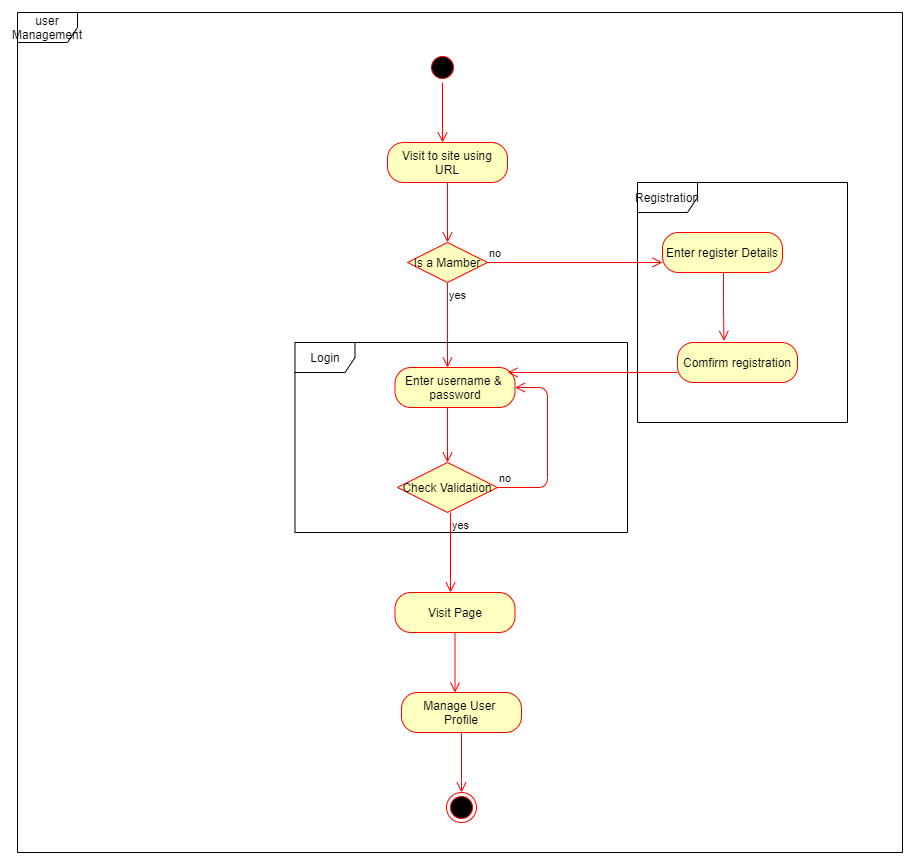

The diagram above was exported from draw.io. Its source (the exported page's mxGraphModel, read from the mxfile embedded in the PNG):
<mxGraphModel dx="1038" dy="491" grid="1" gridSize="10" guides="1" tooltips="1" connect="1" arrows="1" fold="1" page="1" pageScale="1" pageWidth="850" pageHeight="1100" math="0" shadow="0">
  <root>
    <mxCell id="0" />
    <mxCell id="1" parent="0" />
    <mxCell id="K2I4-1DPZbspbmwVRZqg-1" value="user&lt;br&gt;Management" style="shape=umlFrame;whiteSpace=wrap;html=1;" vertex="1" parent="1">
      <mxGeometry x="350" y="170" width="885" height="840" as="geometry" />
    </mxCell>
    <mxCell id="K2I4-1DPZbspbmwVRZqg-2" value="" style="ellipse;html=1;shape=startState;fillColor=#000000;strokeColor=#ff0000;" vertex="1" parent="1">
      <mxGeometry x="760" y="210" width="30" height="30" as="geometry" />
    </mxCell>
    <mxCell id="K2I4-1DPZbspbmwVRZqg-3" value="" style="edgeStyle=orthogonalEdgeStyle;html=1;verticalAlign=bottom;endArrow=open;endSize=8;strokeColor=#ff0000;" edge="1" source="K2I4-1DPZbspbmwVRZqg-2" parent="1">
      <mxGeometry relative="1" as="geometry">
        <mxPoint x="775" y="300" as="targetPoint" />
      </mxGeometry>
    </mxCell>
    <mxCell id="K2I4-1DPZbspbmwVRZqg-4" value="Visit to site using&lt;br&gt;URL" style="rounded=1;whiteSpace=wrap;html=1;arcSize=40;fontColor=#000000;fillColor=#ffffc0;strokeColor=#ff0000;" vertex="1" parent="1">
      <mxGeometry x="720" y="300" width="120" height="40" as="geometry" />
    </mxCell>
    <mxCell id="K2I4-1DPZbspbmwVRZqg-5" value="" style="edgeStyle=orthogonalEdgeStyle;html=1;verticalAlign=bottom;endArrow=open;endSize=8;strokeColor=#ff0000;" edge="1" source="K2I4-1DPZbspbmwVRZqg-4" parent="1">
      <mxGeometry relative="1" as="geometry">
        <mxPoint x="780" y="400" as="targetPoint" />
      </mxGeometry>
    </mxCell>
    <mxCell id="K2I4-1DPZbspbmwVRZqg-6" value="Is a Mamber" style="rhombus;whiteSpace=wrap;html=1;fillColor=#ffffc0;strokeColor=#ff0000;" vertex="1" parent="1">
      <mxGeometry x="740" y="400" width="80" height="40" as="geometry" />
    </mxCell>
    <mxCell id="K2I4-1DPZbspbmwVRZqg-7" value="no" style="edgeStyle=orthogonalEdgeStyle;html=1;align=left;verticalAlign=bottom;endArrow=open;endSize=8;strokeColor=#ff0000;entryX=0;entryY=0.75;entryDx=0;entryDy=0;" edge="1" source="K2I4-1DPZbspbmwVRZqg-6" parent="1" target="K2I4-1DPZbspbmwVRZqg-20">
      <mxGeometry x="-1" relative="1" as="geometry">
        <mxPoint x="920" y="420" as="targetPoint" />
      </mxGeometry>
    </mxCell>
    <mxCell id="K2I4-1DPZbspbmwVRZqg-8" value="yes" style="edgeStyle=orthogonalEdgeStyle;html=1;align=left;verticalAlign=top;endArrow=open;endSize=8;strokeColor=#ff0000;" edge="1" source="K2I4-1DPZbspbmwVRZqg-6" parent="1">
      <mxGeometry x="-1" relative="1" as="geometry">
        <mxPoint x="780" y="525" as="targetPoint" />
      </mxGeometry>
    </mxCell>
    <mxCell id="K2I4-1DPZbspbmwVRZqg-9" value="Enter username &amp;amp;&amp;nbsp;&lt;br&gt;password" style="rounded=1;whiteSpace=wrap;html=1;arcSize=40;fontColor=#000000;fillColor=#ffffc0;strokeColor=#ff0000;" vertex="1" parent="1">
      <mxGeometry x="727.5" y="525" width="120" height="40" as="geometry" />
    </mxCell>
    <mxCell id="K2I4-1DPZbspbmwVRZqg-11" value="Login" style="shape=umlFrame;whiteSpace=wrap;html=1;" vertex="1" parent="1">
      <mxGeometry x="627.5" y="500" width="332.5" height="190" as="geometry" />
    </mxCell>
    <mxCell id="K2I4-1DPZbspbmwVRZqg-14" value="Check Validation" style="rhombus;whiteSpace=wrap;html=1;fillColor=#ffffc0;strokeColor=#ff0000;" vertex="1" parent="1">
      <mxGeometry x="730" y="620" width="100" height="50" as="geometry" />
    </mxCell>
    <mxCell id="K2I4-1DPZbspbmwVRZqg-15" value="no" style="edgeStyle=orthogonalEdgeStyle;html=1;align=left;verticalAlign=bottom;endArrow=open;endSize=8;strokeColor=#ff0000;entryX=1;entryY=0.5;entryDx=0;entryDy=0;exitX=1;exitY=0.5;exitDx=0;exitDy=0;" edge="1" source="K2I4-1DPZbspbmwVRZqg-14" parent="1" target="K2I4-1DPZbspbmwVRZqg-9">
      <mxGeometry x="-1" relative="1" as="geometry">
        <mxPoint x="930" y="645" as="targetPoint" />
        <Array as="points">
          <mxPoint x="880" y="645" />
          <mxPoint x="880" y="545" />
        </Array>
      </mxGeometry>
    </mxCell>
    <mxCell id="K2I4-1DPZbspbmwVRZqg-16" value="yes" style="edgeStyle=orthogonalEdgeStyle;html=1;align=left;verticalAlign=top;endArrow=open;endSize=8;strokeColor=#ff0000;" edge="1" parent="1">
      <mxGeometry x="-1" relative="1" as="geometry">
        <mxPoint x="783" y="750" as="targetPoint" />
        <mxPoint x="783" y="670" as="sourcePoint" />
      </mxGeometry>
    </mxCell>
    <mxCell id="K2I4-1DPZbspbmwVRZqg-18" value="" style="edgeStyle=orthogonalEdgeStyle;html=1;verticalAlign=bottom;endArrow=open;endSize=8;strokeColor=#ff0000;entryX=0.5;entryY=0;entryDx=0;entryDy=0;" edge="1" parent="1" target="K2I4-1DPZbspbmwVRZqg-14">
      <mxGeometry relative="1" as="geometry">
        <mxPoint x="790" y="410" as="targetPoint" />
        <mxPoint x="780" y="565" as="sourcePoint" />
        <Array as="points" />
      </mxGeometry>
    </mxCell>
    <mxCell id="K2I4-1DPZbspbmwVRZqg-19" value="Registration" style="shape=umlFrame;whiteSpace=wrap;html=1;" vertex="1" parent="1">
      <mxGeometry x="970" y="340" width="210" height="240" as="geometry" />
    </mxCell>
    <mxCell id="K2I4-1DPZbspbmwVRZqg-20" value="Enter register Details" style="rounded=1;whiteSpace=wrap;html=1;arcSize=40;fontColor=#000000;fillColor=#ffffc0;strokeColor=#ff0000;" vertex="1" parent="1">
      <mxGeometry x="995" y="390" width="120" height="40" as="geometry" />
    </mxCell>
    <mxCell id="K2I4-1DPZbspbmwVRZqg-21" value="" style="edgeStyle=orthogonalEdgeStyle;html=1;verticalAlign=bottom;endArrow=open;endSize=8;strokeColor=#ff0000;entryX=0.387;entryY=-0.04;entryDx=0;entryDy=0;entryPerimeter=0;" edge="1" parent="1" target="K2I4-1DPZbspbmwVRZqg-22">
      <mxGeometry relative="1" as="geometry">
        <mxPoint x="1055" y="490" as="targetPoint" />
        <mxPoint x="1056" y="430" as="sourcePoint" />
      </mxGeometry>
    </mxCell>
    <mxCell id="K2I4-1DPZbspbmwVRZqg-22" value="Comfirm registration" style="rounded=1;whiteSpace=wrap;html=1;arcSize=40;fontColor=#000000;fillColor=#ffffc0;strokeColor=#ff0000;" vertex="1" parent="1">
      <mxGeometry x="1010" y="500" width="120" height="40" as="geometry" />
    </mxCell>
    <mxCell id="K2I4-1DPZbspbmwVRZqg-23" value="" style="edgeStyle=orthogonalEdgeStyle;html=1;verticalAlign=bottom;endArrow=open;endSize=8;strokeColor=#ff0000;entryX=0.938;entryY=0.125;entryDx=0;entryDy=0;entryPerimeter=0;exitX=0;exitY=0.75;exitDx=0;exitDy=0;" edge="1" source="K2I4-1DPZbspbmwVRZqg-22" parent="1" target="K2I4-1DPZbspbmwVRZqg-9">
      <mxGeometry relative="1" as="geometry">
        <mxPoint x="1065" y="590" as="targetPoint" />
      </mxGeometry>
    </mxCell>
    <mxCell id="K2I4-1DPZbspbmwVRZqg-24" value="Visit Page" style="rounded=1;whiteSpace=wrap;html=1;arcSize=40;fontColor=#000000;fillColor=#ffffc0;strokeColor=#ff0000;" vertex="1" parent="1">
      <mxGeometry x="727.5" y="750" width="120" height="40" as="geometry" />
    </mxCell>
    <mxCell id="K2I4-1DPZbspbmwVRZqg-25" value="" style="edgeStyle=orthogonalEdgeStyle;html=1;verticalAlign=bottom;endArrow=open;endSize=8;strokeColor=#ff0000;" edge="1" source="K2I4-1DPZbspbmwVRZqg-24" parent="1">
      <mxGeometry relative="1" as="geometry">
        <mxPoint x="787.5" y="850" as="targetPoint" />
      </mxGeometry>
    </mxCell>
    <mxCell id="K2I4-1DPZbspbmwVRZqg-26" value="Manage User&amp;nbsp;&lt;br&gt;Profile" style="rounded=1;whiteSpace=wrap;html=1;arcSize=40;fontColor=#000000;fillColor=#ffffc0;strokeColor=#ff0000;" vertex="1" parent="1">
      <mxGeometry x="734" y="850" width="120" height="40" as="geometry" />
    </mxCell>
    <mxCell id="K2I4-1DPZbspbmwVRZqg-27" value="" style="edgeStyle=orthogonalEdgeStyle;html=1;verticalAlign=bottom;endArrow=open;endSize=8;strokeColor=#ff0000;" edge="1" source="K2I4-1DPZbspbmwVRZqg-26" parent="1">
      <mxGeometry relative="1" as="geometry">
        <mxPoint x="794" y="950" as="targetPoint" />
      </mxGeometry>
    </mxCell>
    <mxCell id="K2I4-1DPZbspbmwVRZqg-28" value="" style="ellipse;html=1;shape=endState;fillColor=#000000;strokeColor=#ff0000;" vertex="1" parent="1">
      <mxGeometry x="779" y="950" width="30" height="30" as="geometry" />
    </mxCell>
  </root>
</mxGraphModel>